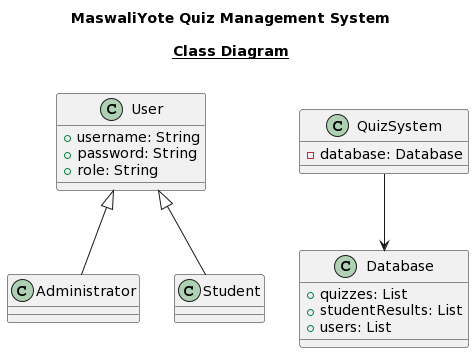

The diagram above was rendered by PlantUML. Its source (embedded in the PNG):
@startuml
title
MaswaliYote Quiz Management System

<u>Class Diagram</u>

end title
class User {
  +username: String
  +password: String
  +role: String
}

class Administrator {
}

class Student {
}

class QuizSystem {
  -database: Database
}

class Database {
  +quizzes: List
  +studentResults: List
  +users: List
}

User <|-- Administrator
User <|-- Student
QuizSystem --> Database
@enduml